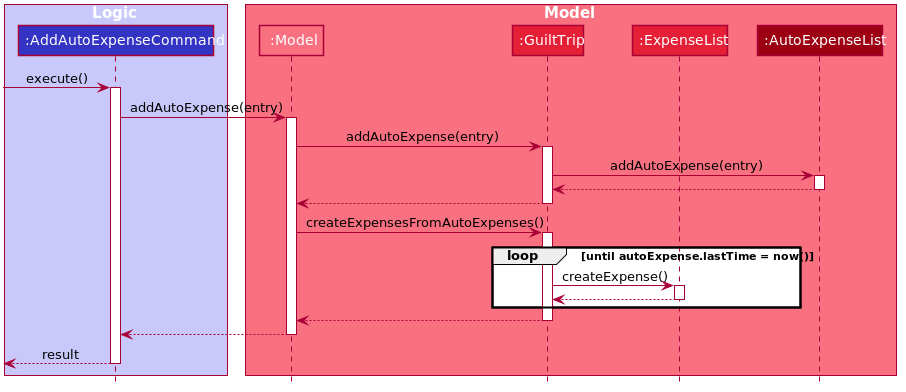

The diagram above was rendered by PlantUML. Its source (embedded in the PNG):
@startuml










skinparam BackgroundColor #FFFFFFF

skinparam Shadowing false

skinparam Class {
    FontColor #FFFFFF
    BorderThickness 1
    BorderColor #FFFFFF
    StereotypeFontColor #FFFFFF
    FontName Arial
}

skinparam Actor {
    BorderColor #000000
    Color #000000
    FontName Arial
}

skinparam Sequence {
    MessageAlign center
    BoxFontSize 15
    BoxPadding 0
    BoxFontColor #FFFFFF
    FontName Arial
}

skinparam Participant {
    FontColor #FFFFFFF
    Padding 20
}

skinparam MinClassWidth 50
skinparam ParticipantPadding 10
skinparam Shadowing false
skinparam DefaultTextAlignment center
skinparam packageStyle Rectangle

hide footbox
hide members
hide circle

box Logic #C8C8FA
participant ":AddAutoExpenseCommand" as AddAutoExpenseCommand #3333C4
end box

box Model #F97181
participant ":Model" as Model #F97181
participant ":GuiltTrip" as GuiltTrip #E41F36
participant ":ExpenseList" as ExpenseList #E41F36
participant ":AutoExpenseList" as AutoExpenseList #9D0012
end box

[-> AddAutoExpenseCommand : execute()
activate AddAutoExpenseCommand

AddAutoExpenseCommand -> Model : addAutoExpense(entry)
activate Model

Model -> "GuiltTrip": addAutoExpense(entry)
activate "GuiltTrip"

"GuiltTrip" -> "AutoExpenseList": addAutoExpense(entry)
activate "AutoExpenseList"
"AutoExpenseList" --> "GuiltTrip"
deactivate "AutoExpenseList"
"GuiltTrip" --> Model
deactivate GuiltTrip


Model -> GuiltTrip: createExpensesFromAutoExpenses()
activate GuiltTrip
loop until autoExpense.lastTime = now()
    GuiltTrip -> ExpenseList: createExpense()
    activate ExpenseList
    ExpenseList --> GuiltTrip
    deactivate ExpenseList
end
GuiltTrip --> Model
deactivate GuiltTrip
Model --> AddAutoExpenseCommand
deactivate Model

[<--AddAutoExpenseCommand: result
deactivate AddAutoExpenseCommand

@enduml